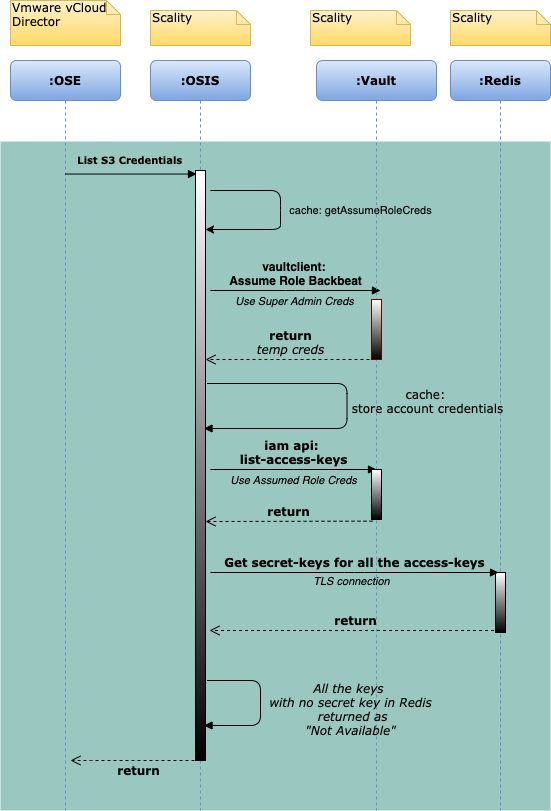

The diagram above was exported from draw.io. Its source (the exported page's mxGraphModel, read from the mxfile embedded in the PNG):
<mxGraphModel dx="1298" dy="834" grid="1" gridSize="10" guides="1" tooltips="1" connect="1" arrows="1" fold="1" page="1" pageScale="1" pageWidth="1100" pageHeight="850" background="#ffffff" math="0" shadow="0">
  <root>
    <mxCell id="0" />
    <mxCell id="1" parent="0" />
    <mxCell id="DwU8AlNIijhBgQovPmyV-1" value="" style="rounded=0;glass=0;shadow=0;sketch=0;align=right;labelBackgroundColor=none;labelBorderColor=none;fillColor=#9AC7BF;strokeColor=none;" parent="1" vertex="1">
      <mxGeometry x="50" y="161" width="550" height="669" as="geometry" />
    </mxCell>
    <mxCell id="DwU8AlNIijhBgQovPmyV-2" value=":Redis" style="shape=umlLifeline;perimeter=lifelinePerimeter;whiteSpace=wrap;html=1;container=1;collapsible=0;recursiveResize=0;outlineConnect=0;rounded=1;shadow=0;comic=0;labelBackgroundColor=none;strokeWidth=1;fontFamily=Verdana;fontSize=12;align=center;fontStyle=1;gradientColor=#7ea6e0;fillColor=#dae8fc;strokeColor=#6c8ebf;" parent="1" vertex="1">
      <mxGeometry x="500" y="80" width="100" height="750" as="geometry" />
    </mxCell>
    <mxCell id="DwU8AlNIijhBgQovPmyV-33" value="" style="html=1;points=[];perimeter=orthogonalPerimeter;rounded=0;shadow=0;comic=0;labelBackgroundColor=none;strokeWidth=1;fontFamily=Verdana;fontSize=12;align=center;fillColor=#000000;gradientColor=#ffffff;gradientDirection=north;" parent="DwU8AlNIijhBgQovPmyV-2" vertex="1">
      <mxGeometry x="45" y="512" width="10" height="60" as="geometry" />
    </mxCell>
    <mxCell id="DwU8AlNIijhBgQovPmyV-3" value=":OSE" style="shape=umlLifeline;perimeter=lifelinePerimeter;whiteSpace=wrap;html=1;container=1;collapsible=0;recursiveResize=0;outlineConnect=0;rounded=1;shadow=0;comic=0;labelBackgroundColor=none;strokeWidth=1;fontFamily=Verdana;fontSize=12;align=center;fontStyle=1;gradientColor=#7ea6e0;fillColor=#dae8fc;strokeColor=#6c8ebf;" parent="1" vertex="1">
      <mxGeometry x="60" y="80" width="110" height="750" as="geometry" />
    </mxCell>
    <mxCell id="DwU8AlNIijhBgQovPmyV-4" value="Vmware vCloud Director" style="shape=note;whiteSpace=wrap;html=1;size=14;verticalAlign=top;align=left;spacingTop=-6;rounded=0;shadow=0;comic=0;labelBackgroundColor=none;strokeWidth=1;fontFamily=Verdana;fontSize=12;gradientColor=#ffd966;fillColor=#fff2cc;strokeColor=#d6b656;" parent="1" vertex="1">
      <mxGeometry x="60" y="20" width="110" height="45" as="geometry" />
    </mxCell>
    <mxCell id="DwU8AlNIijhBgQovPmyV-5" value="Scality" style="shape=note;whiteSpace=wrap;html=1;size=14;verticalAlign=top;align=left;spacingTop=-6;rounded=0;shadow=0;comic=0;labelBackgroundColor=none;strokeWidth=1;fontFamily=Verdana;fontSize=12;gradientColor=#ffd966;fillColor=#fff2cc;strokeColor=#d6b656;" parent="1" vertex="1">
      <mxGeometry x="200" y="30" width="100" height="35" as="geometry" />
    </mxCell>
    <mxCell id="DwU8AlNIijhBgQovPmyV-6" value="Scality" style="shape=note;whiteSpace=wrap;html=1;size=14;verticalAlign=top;align=left;spacingTop=-6;rounded=0;shadow=0;comic=0;labelBackgroundColor=none;strokeWidth=1;fontFamily=Verdana;fontSize=12;gradientColor=#ffd966;fillColor=#fff2cc;strokeColor=#d6b656;" parent="1" vertex="1">
      <mxGeometry x="360" y="30" width="100" height="35" as="geometry" />
    </mxCell>
    <mxCell id="DwU8AlNIijhBgQovPmyV-7" value="Scality" style="shape=note;whiteSpace=wrap;html=1;size=14;verticalAlign=top;align=left;spacingTop=-6;rounded=0;shadow=0;comic=0;labelBackgroundColor=none;strokeWidth=1;fontFamily=Verdana;fontSize=12;gradientColor=#ffd966;fillColor=#fff2cc;strokeColor=#d6b656;" parent="1" vertex="1">
      <mxGeometry x="500" y="30" width="100" height="35" as="geometry" />
    </mxCell>
    <mxCell id="DwU8AlNIijhBgQovPmyV-8" value="&lt;font style=&quot;font-size: 10px&quot;&gt;List S3 Credentials&amp;nbsp;&lt;/font&gt;" style="html=1;verticalAlign=bottom;endArrow=block;labelBackgroundColor=none;fontFamily=Verdana;fontSize=12;edgeStyle=elbowEdgeStyle;elbow=horizontal;entryX=0.1;entryY=0.006;entryDx=0;entryDy=0;entryPerimeter=0;fontStyle=1" parent="1" source="DwU8AlNIijhBgQovPmyV-3" target="DwU8AlNIijhBgQovPmyV-25" edge="1">
      <mxGeometry x="-0.0038" y="5" relative="1" as="geometry">
        <mxPoint x="-30" y="182" as="sourcePoint" />
        <mxPoint x="112" y="182" as="targetPoint" />
        <Array as="points">
          <mxPoint x="170" y="250" />
        </Array>
        <mxPoint as="offset" />
      </mxGeometry>
    </mxCell>
    <mxCell id="DwU8AlNIijhBgQovPmyV-9" value="iam api:&amp;nbsp;&lt;br&gt;list-access-keys" style="html=1;verticalAlign=bottom;endArrow=block;labelBackgroundColor=none;fontFamily=Verdana;fontSize=12;edgeStyle=elbowEdgeStyle;elbow=horizontal;fontStyle=1;entryX=0.5;entryY=0;entryDx=0;entryDy=0;entryPerimeter=0;" parent="1" target="DwU8AlNIijhBgQovPmyV-27" edge="1">
      <mxGeometry x="0.0011" relative="1" as="geometry">
        <mxPoint x="260" y="489" as="sourcePoint" />
        <mxPoint x="420" y="489" as="targetPoint" />
        <mxPoint as="offset" />
      </mxGeometry>
    </mxCell>
    <mxCell id="DwU8AlNIijhBgQovPmyV-10" value="Use Assumed Role Creds" style="edgeLabel;html=1;align=center;verticalAlign=middle;resizable=0;points=[];labelBackgroundColor=none;fontStyle=2" parent="DwU8AlNIijhBgQovPmyV-9" vertex="1" connectable="0">
      <mxGeometry x="-0.4375" y="1" relative="1" as="geometry">
        <mxPoint x="35" y="11" as="offset" />
      </mxGeometry>
    </mxCell>
    <mxCell id="DwU8AlNIijhBgQovPmyV-11" value="return" style="html=1;verticalAlign=bottom;endArrow=open;dashed=1;endSize=8;labelBackgroundColor=none;fontFamily=Verdana;fontSize=12;edgeStyle=elbowEdgeStyle;elbow=vertical;exitX=0.1;exitY=1.033;exitDx=0;exitDy=0;exitPerimeter=0;fontStyle=1" parent="1" source="DwU8AlNIijhBgQovPmyV-27" edge="1">
      <mxGeometry relative="1" as="geometry">
        <mxPoint x="255" y="541" as="targetPoint" />
        <Array as="points">
          <mxPoint x="330" y="541" />
          <mxPoint x="310" y="569" />
          <mxPoint x="320" y="520" />
          <mxPoint x="200" y="635" />
          <mxPoint x="20" y="615" />
          <mxPoint x="-20" y="600" />
          <mxPoint x="55" y="575" />
          <mxPoint x="85" y="575" />
        </Array>
        <mxPoint x="400" y="635" as="sourcePoint" />
      </mxGeometry>
    </mxCell>
    <mxCell id="DwU8AlNIijhBgQovPmyV-14" value="return" style="html=1;verticalAlign=bottom;endArrow=open;dashed=1;endSize=8;labelBackgroundColor=none;fontFamily=Verdana;fontSize=12;edgeStyle=elbowEdgeStyle;elbow=vertical;fontStyle=1" parent="1" edge="1">
      <mxGeometry x="-0.0414" y="20" relative="1" as="geometry">
        <mxPoint x="120" y="780" as="targetPoint" />
        <Array as="points">
          <mxPoint x="150" y="780" />
          <mxPoint x="105.5" y="610" />
          <mxPoint x="125.5" y="600" />
          <mxPoint x="175.5" y="610" />
          <mxPoint x="125.5" y="600" />
          <mxPoint x="385.5" y="510" />
          <mxPoint x="155.5" y="476" />
          <mxPoint x="115.5" y="461" />
          <mxPoint x="190.5" y="436" />
          <mxPoint x="220.5" y="436" />
        </Array>
        <mxPoint x="250" y="780" as="sourcePoint" />
        <mxPoint as="offset" />
      </mxGeometry>
    </mxCell>
    <mxCell id="DwU8AlNIijhBgQovPmyV-19" value="cache: getAssumeRoleCreds" style="endArrow=classic;html=1;labelBackgroundColor=none;" parent="1" target="DwU8AlNIijhBgQovPmyV-25" edge="1">
      <mxGeometry x="-0.0164" y="80" width="50" height="50" relative="1" as="geometry">
        <mxPoint x="260" y="210" as="sourcePoint" />
        <mxPoint x="263" y="242" as="targetPoint" />
        <Array as="points">
          <mxPoint x="330" y="210" />
          <mxPoint x="330" y="230" />
          <mxPoint x="330" y="249" />
        </Array>
        <mxPoint as="offset" />
      </mxGeometry>
    </mxCell>
    <mxCell id="DwU8AlNIijhBgQovPmyV-20" value="&lt;span style=&quot;font-family: &amp;quot;helvetica&amp;quot;&quot;&gt;vaultclient: &lt;br&gt;Assume Role Backbeat&lt;/span&gt;" style="html=1;verticalAlign=bottom;endArrow=block;labelBackgroundColor=none;fontFamily=Verdana;fontSize=12;edgeStyle=elbowEdgeStyle;elbow=vertical;fontStyle=1" parent="1" edge="1">
      <mxGeometry x="0.0011" relative="1" as="geometry">
        <mxPoint x="260" y="310" as="sourcePoint" />
        <mxPoint x="430" y="310" as="targetPoint" />
        <mxPoint as="offset" />
      </mxGeometry>
    </mxCell>
    <mxCell id="DwU8AlNIijhBgQovPmyV-21" value="Use Super Admin Creds" style="edgeLabel;html=1;align=center;verticalAlign=middle;resizable=0;points=[];labelBackgroundColor=none;fontStyle=2" parent="DwU8AlNIijhBgQovPmyV-20" vertex="1" connectable="0">
      <mxGeometry x="-0.3" y="-1" relative="1" as="geometry">
        <mxPoint x="24" y="9" as="offset" />
      </mxGeometry>
    </mxCell>
    <mxCell id="DwU8AlNIijhBgQovPmyV-22" value="return&lt;br&gt;&lt;i style=&quot;font-weight: normal&quot;&gt;temp creds&lt;/i&gt;" style="html=1;verticalAlign=bottom;endArrow=open;dashed=1;endSize=8;labelBackgroundColor=none;fontFamily=Verdana;fontSize=12;edgeStyle=elbowEdgeStyle;elbow=vertical;exitX=0.1;exitY=1.033;exitDx=0;exitDy=0;exitPerimeter=0;fontStyle=1" parent="1" edge="1">
      <mxGeometry x="0.0001" relative="1" as="geometry">
        <mxPoint x="255" y="379.01" as="targetPoint" />
        <Array as="points">
          <mxPoint x="329" y="379.01" />
          <mxPoint x="209" y="494.01" />
          <mxPoint x="29" y="474.01" />
          <mxPoint x="-11" y="459.01" />
          <mxPoint x="64" y="434.01" />
          <mxPoint x="94" y="434.01" />
        </Array>
        <mxPoint x="425" y="379" as="sourcePoint" />
        <mxPoint as="offset" />
      </mxGeometry>
    </mxCell>
    <mxCell id="DwU8AlNIijhBgQovPmyV-23" value="cache: &lt;br&gt;store account credentials" style="html=1;verticalAlign=bottom;endArrow=block;labelBackgroundColor=none;fontFamily=Verdana;fontSize=12;edgeStyle=elbowEdgeStyle;elbow=horizontal;entryX=1.2;entryY=0.833;entryDx=0;entryDy=0;entryPerimeter=0;" parent="1" edge="1">
      <mxGeometry x="0.0671" y="80" relative="1" as="geometry">
        <mxPoint x="256.5" y="403" as="sourcePoint" />
        <mxPoint x="253.5" y="447.98" as="targetPoint" />
        <mxPoint as="offset" />
        <Array as="points">
          <mxPoint x="396.5" y="428" />
        </Array>
      </mxGeometry>
    </mxCell>
    <mxCell id="DwU8AlNIijhBgQovPmyV-24" value=":OSIS" style="shape=umlLifeline;perimeter=lifelinePerimeter;whiteSpace=wrap;html=1;container=1;collapsible=0;recursiveResize=0;outlineConnect=0;rounded=1;shadow=0;comic=0;labelBackgroundColor=none;strokeWidth=1;fontFamily=Verdana;fontSize=12;align=center;fontStyle=1;gradientColor=#7ea6e0;fillColor=#dae8fc;strokeColor=#6c8ebf;" parent="1" vertex="1">
      <mxGeometry x="200" y="80" width="100" height="750" as="geometry" />
    </mxCell>
    <mxCell id="DwU8AlNIijhBgQovPmyV-25" value="" style="html=1;points=[];perimeter=orthogonalPerimeter;rounded=0;shadow=0;comic=0;labelBackgroundColor=none;strokeWidth=1;fontFamily=Verdana;fontSize=12;align=center;fillColor=#000000;gradientColor=#ffffff;gradientDirection=north;" parent="DwU8AlNIijhBgQovPmyV-24" vertex="1">
      <mxGeometry x="45" y="110" width="10" height="590" as="geometry" />
    </mxCell>
    <mxCell id="DwU8AlNIijhBgQovPmyV-26" value=":Vault" style="shape=umlLifeline;perimeter=lifelinePerimeter;whiteSpace=wrap;html=1;container=1;collapsible=0;recursiveResize=0;outlineConnect=0;rounded=1;shadow=0;comic=0;labelBackgroundColor=none;strokeWidth=1;fontFamily=Verdana;fontSize=12;align=center;fontStyle=1;gradientColor=#7ea6e0;fillColor=#dae8fc;strokeColor=#6c8ebf;" parent="1" vertex="1">
      <mxGeometry x="366" y="80" width="120" height="750" as="geometry" />
    </mxCell>
    <mxCell id="DwU8AlNIijhBgQovPmyV-27" value="" style="html=1;points=[];perimeter=orthogonalPerimeter;rounded=0;shadow=0;comic=0;labelBackgroundColor=none;strokeWidth=1;fontFamily=Verdana;fontSize=12;align=center;fillColor=#000000;gradientColor=#ffffff;gradientDirection=north;" parent="DwU8AlNIijhBgQovPmyV-26" vertex="1">
      <mxGeometry x="55" y="409" width="10" height="50" as="geometry" />
    </mxCell>
    <mxCell id="DwU8AlNIijhBgQovPmyV-30" value="" style="html=1;points=[];perimeter=orthogonalPerimeter;rounded=0;shadow=0;comic=0;labelBackgroundColor=none;strokeWidth=1;fontFamily=Verdana;fontSize=12;align=center;strokeColor=#6F0000;fontColor=#ffffff;fillColor=#000000;gradientColor=#ffffff;gradientDirection=north;" parent="DwU8AlNIijhBgQovPmyV-26" vertex="1">
      <mxGeometry x="55" y="239" width="10" height="60" as="geometry" />
    </mxCell>
    <mxCell id="DwU8AlNIijhBgQovPmyV-31" value="Get secret-keys for all the access-keys" style="html=1;verticalAlign=bottom;endArrow=block;labelBackgroundColor=none;fontFamily=Verdana;fontSize=12;edgeStyle=elbowEdgeStyle;elbow=horizontal;fontStyle=1;entryX=0.3;entryY=0;entryDx=0;entryDy=0;entryPerimeter=0;" parent="DwU8AlNIijhBgQovPmyV-26" target="DwU8AlNIijhBgQovPmyV-33" edge="1">
      <mxGeometry x="0.0011" relative="1" as="geometry">
        <mxPoint x="-106" y="512" as="sourcePoint" />
        <mxPoint x="63.960000000000036" y="510.29999999999995" as="targetPoint" />
        <mxPoint as="offset" />
      </mxGeometry>
    </mxCell>
    <mxCell id="DwU8AlNIijhBgQovPmyV-32" value="return" style="html=1;verticalAlign=bottom;endArrow=open;dashed=1;endSize=8;labelBackgroundColor=none;fontFamily=Verdana;fontSize=12;edgeStyle=elbowEdgeStyle;elbow=vertical;fontStyle=1" parent="DwU8AlNIijhBgQovPmyV-26" source="DwU8AlNIijhBgQovPmyV-2" edge="1">
      <mxGeometry relative="1" as="geometry">
        <mxPoint x="-107" y="570.01" as="targetPoint" />
        <Array as="points">
          <mxPoint x="174" y="570" />
          <mxPoint x="-167" y="685.01" />
          <mxPoint x="-347" y="665.01" />
          <mxPoint x="-387" y="650.01" />
          <mxPoint x="-312" y="625.01" />
          <mxPoint x="-282" y="625.01" />
        </Array>
        <mxPoint x="49" y="570" as="sourcePoint" />
      </mxGeometry>
    </mxCell>
    <mxCell id="DwU8AlNIijhBgQovPmyV-37" value="TLS connection" style="edgeLabel;html=1;align=center;verticalAlign=middle;resizable=0;points=[];labelBackgroundColor=none;fontStyle=2" parent="1" vertex="1" connectable="0">
      <mxGeometry x="340" y="600" as="geometry">
        <mxPoint x="60" as="offset" />
      </mxGeometry>
    </mxCell>
    <mxCell id="DwU8AlNIijhBgQovPmyV-40" value="&lt;i&gt;All the keys &lt;br&gt;with no secret key in Redis&lt;br&gt;&amp;nbsp;returned as&lt;br&gt;&quot;Not Available&quot;&lt;br&gt;&lt;/i&gt;" style="html=1;verticalAlign=bottom;endArrow=block;labelBackgroundColor=none;fontFamily=Verdana;fontSize=12;edgeStyle=elbowEdgeStyle;elbow=horizontal;entryX=1.2;entryY=0.833;entryDx=0;entryDy=0;entryPerimeter=0;" parent="1" edge="1">
      <mxGeometry x="0.2709" y="91" relative="1" as="geometry">
        <mxPoint x="256.5" y="700" as="sourcePoint" />
        <mxPoint x="253.5" y="744.98" as="targetPoint" />
        <mxPoint x="90" y="-76" as="offset" />
        <Array as="points">
          <mxPoint x="310" y="720" />
        </Array>
      </mxGeometry>
    </mxCell>
  </root>
</mxGraphModel>